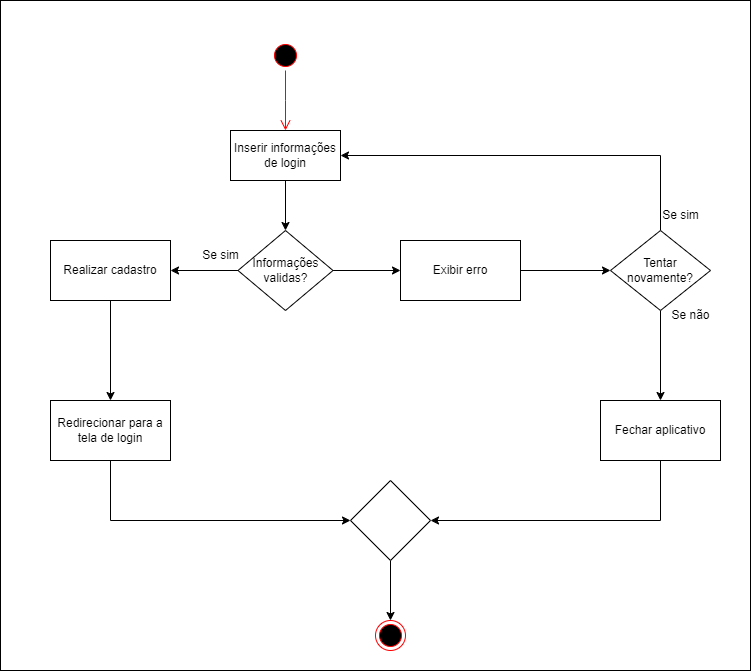

The diagram above was exported from draw.io. Its source (the exported page's mxGraphModel, read from the mxfile embedded in the PNG):
<mxGraphModel dx="1434" dy="780" grid="1" gridSize="10" guides="1" tooltips="1" connect="1" arrows="1" fold="1" page="1" pageScale="1" pageWidth="827" pageHeight="1169" math="0" shadow="0">
  <root>
    <mxCell id="0" />
    <mxCell id="1" parent="0" />
    <mxCell id="nHi53kV_92oGY9Jn5cKG-44" value="" style="html=1;whiteSpace=wrap;" vertex="1" parent="1">
      <mxGeometry x="70" y="60" width="750" height="670" as="geometry" />
    </mxCell>
    <mxCell id="nHi53kV_92oGY9Jn5cKG-1" value="" style="ellipse;html=1;shape=startState;fillColor=#000000;strokeColor=#ff0000;" vertex="1" parent="1">
      <mxGeometry x="340" y="100" width="30" height="30" as="geometry" />
    </mxCell>
    <mxCell id="nHi53kV_92oGY9Jn5cKG-2" value="" style="edgeStyle=orthogonalEdgeStyle;html=1;verticalAlign=bottom;endArrow=open;endSize=8;strokeColor=#ff0000;rounded=0;" edge="1" parent="1" source="nHi53kV_92oGY9Jn5cKG-1">
      <mxGeometry relative="1" as="geometry">
        <mxPoint x="355" y="190" as="targetPoint" />
      </mxGeometry>
    </mxCell>
    <mxCell id="nHi53kV_92oGY9Jn5cKG-3" value="" style="edgeStyle=orthogonalEdgeStyle;rounded=0;orthogonalLoop=1;jettySize=auto;html=1;" edge="1" parent="1" source="nHi53kV_92oGY9Jn5cKG-4" target="nHi53kV_92oGY9Jn5cKG-7">
      <mxGeometry relative="1" as="geometry" />
    </mxCell>
    <mxCell id="nHi53kV_92oGY9Jn5cKG-4" value="Inserir informações de login" style="html=1;whiteSpace=wrap;" vertex="1" parent="1">
      <mxGeometry x="300" y="190" width="110" height="50" as="geometry" />
    </mxCell>
    <mxCell id="nHi53kV_92oGY9Jn5cKG-5" value="" style="edgeStyle=orthogonalEdgeStyle;rounded=0;orthogonalLoop=1;jettySize=auto;html=1;" edge="1" parent="1" source="nHi53kV_92oGY9Jn5cKG-7" target="nHi53kV_92oGY9Jn5cKG-9">
      <mxGeometry relative="1" as="geometry" />
    </mxCell>
    <mxCell id="nHi53kV_92oGY9Jn5cKG-6" value="" style="edgeStyle=orthogonalEdgeStyle;rounded=0;orthogonalLoop=1;jettySize=auto;html=1;" edge="1" parent="1" source="nHi53kV_92oGY9Jn5cKG-7" target="nHi53kV_92oGY9Jn5cKG-14">
      <mxGeometry relative="1" as="geometry" />
    </mxCell>
    <mxCell id="nHi53kV_92oGY9Jn5cKG-7" value="Informações validas?" style="rhombus;whiteSpace=wrap;html=1;" vertex="1" parent="1">
      <mxGeometry x="307.5" y="290" width="95" height="80" as="geometry" />
    </mxCell>
    <mxCell id="nHi53kV_92oGY9Jn5cKG-8" value="" style="edgeStyle=orthogonalEdgeStyle;rounded=0;orthogonalLoop=1;jettySize=auto;html=1;" edge="1" parent="1" source="nHi53kV_92oGY9Jn5cKG-9" target="nHi53kV_92oGY9Jn5cKG-12">
      <mxGeometry relative="1" as="geometry" />
    </mxCell>
    <mxCell id="nHi53kV_92oGY9Jn5cKG-9" value="Realizar cadastro" style="whiteSpace=wrap;html=1;" vertex="1" parent="1">
      <mxGeometry x="120" y="300" width="120" height="60" as="geometry" />
    </mxCell>
    <mxCell id="nHi53kV_92oGY9Jn5cKG-10" value="Se sim" style="text;html=1;align=center;verticalAlign=middle;resizable=0;points=[];autosize=1;strokeColor=none;fillColor=none;" vertex="1" parent="1">
      <mxGeometry x="260" y="300" width="60" height="30" as="geometry" />
    </mxCell>
    <mxCell id="nHi53kV_92oGY9Jn5cKG-11" style="edgeStyle=orthogonalEdgeStyle;rounded=0;orthogonalLoop=1;jettySize=auto;html=1;" edge="1" parent="1" source="nHi53kV_92oGY9Jn5cKG-12" target="nHi53kV_92oGY9Jn5cKG-23">
      <mxGeometry relative="1" as="geometry">
        <Array as="points">
          <mxPoint x="180" y="580" />
        </Array>
      </mxGeometry>
    </mxCell>
    <mxCell id="nHi53kV_92oGY9Jn5cKG-12" value="Redirecionar para a tela de login" style="whiteSpace=wrap;html=1;" vertex="1" parent="1">
      <mxGeometry x="120" y="460" width="120" height="60" as="geometry" />
    </mxCell>
    <mxCell id="nHi53kV_92oGY9Jn5cKG-13" value="" style="edgeStyle=orthogonalEdgeStyle;rounded=0;orthogonalLoop=1;jettySize=auto;html=1;" edge="1" parent="1" source="nHi53kV_92oGY9Jn5cKG-14" target="nHi53kV_92oGY9Jn5cKG-17">
      <mxGeometry relative="1" as="geometry" />
    </mxCell>
    <mxCell id="nHi53kV_92oGY9Jn5cKG-14" value="Exibir erro" style="whiteSpace=wrap;html=1;" vertex="1" parent="1">
      <mxGeometry x="470" y="300" width="120" height="60" as="geometry" />
    </mxCell>
    <mxCell id="nHi53kV_92oGY9Jn5cKG-15" style="edgeStyle=orthogonalEdgeStyle;rounded=0;orthogonalLoop=1;jettySize=auto;html=1;" edge="1" parent="1" source="nHi53kV_92oGY9Jn5cKG-17" target="nHi53kV_92oGY9Jn5cKG-4">
      <mxGeometry relative="1" as="geometry">
        <Array as="points">
          <mxPoint x="730" y="215" />
        </Array>
      </mxGeometry>
    </mxCell>
    <mxCell id="nHi53kV_92oGY9Jn5cKG-16" value="" style="edgeStyle=orthogonalEdgeStyle;rounded=0;orthogonalLoop=1;jettySize=auto;html=1;" edge="1" parent="1" source="nHi53kV_92oGY9Jn5cKG-17" target="nHi53kV_92oGY9Jn5cKG-20">
      <mxGeometry relative="1" as="geometry" />
    </mxCell>
    <mxCell id="nHi53kV_92oGY9Jn5cKG-17" value="Tentar novamente?" style="rhombus;whiteSpace=wrap;html=1;" vertex="1" parent="1">
      <mxGeometry x="680" y="290" width="100" height="80" as="geometry" />
    </mxCell>
    <mxCell id="nHi53kV_92oGY9Jn5cKG-18" value="Se sim" style="text;html=1;align=center;verticalAlign=middle;resizable=0;points=[];autosize=1;strokeColor=none;fillColor=none;" vertex="1" parent="1">
      <mxGeometry x="720" y="260" width="60" height="30" as="geometry" />
    </mxCell>
    <mxCell id="nHi53kV_92oGY9Jn5cKG-19" style="edgeStyle=orthogonalEdgeStyle;rounded=0;orthogonalLoop=1;jettySize=auto;html=1;" edge="1" parent="1" source="nHi53kV_92oGY9Jn5cKG-20" target="nHi53kV_92oGY9Jn5cKG-23">
      <mxGeometry relative="1" as="geometry">
        <Array as="points">
          <mxPoint x="730" y="580" />
        </Array>
      </mxGeometry>
    </mxCell>
    <mxCell id="nHi53kV_92oGY9Jn5cKG-20" value="Fechar aplicativo" style="whiteSpace=wrap;html=1;" vertex="1" parent="1">
      <mxGeometry x="670" y="460" width="120" height="60" as="geometry" />
    </mxCell>
    <mxCell id="nHi53kV_92oGY9Jn5cKG-21" value="Se não" style="text;html=1;align=center;verticalAlign=middle;resizable=0;points=[];autosize=1;strokeColor=none;fillColor=none;" vertex="1" parent="1">
      <mxGeometry x="730" y="360" width="60" height="30" as="geometry" />
    </mxCell>
    <mxCell id="nHi53kV_92oGY9Jn5cKG-22" value="" style="edgeStyle=orthogonalEdgeStyle;rounded=0;orthogonalLoop=1;jettySize=auto;html=1;" edge="1" parent="1" source="nHi53kV_92oGY9Jn5cKG-23" target="nHi53kV_92oGY9Jn5cKG-24">
      <mxGeometry relative="1" as="geometry" />
    </mxCell>
    <mxCell id="nHi53kV_92oGY9Jn5cKG-23" value="" style="rhombus;whiteSpace=wrap;html=1;" vertex="1" parent="1">
      <mxGeometry x="420" y="540" width="80" height="80" as="geometry" />
    </mxCell>
    <mxCell id="nHi53kV_92oGY9Jn5cKG-24" value="" style="ellipse;html=1;shape=endState;fillColor=#000000;strokeColor=#ff0000;" vertex="1" parent="1">
      <mxGeometry x="445" y="680" width="30" height="30" as="geometry" />
    </mxCell>
    <mxCell id="nHi53kV_92oGY9Jn5cKG-36" style="edgeStyle=orthogonalEdgeStyle;rounded=0;orthogonalLoop=1;jettySize=auto;html=1;entryX=0;entryY=0.5;entryDx=0;entryDy=0;" edge="1" parent="1" source="nHi53kV_92oGY9Jn5cKG-38">
      <mxGeometry relative="1" as="geometry">
        <Array as="points">
          <mxPoint x="-310" y="540" />
          <mxPoint x="-310" y="405" />
        </Array>
        <mxPoint x="-180" y="405" as="targetPoint" />
      </mxGeometry>
    </mxCell>
  </root>
</mxGraphModel>